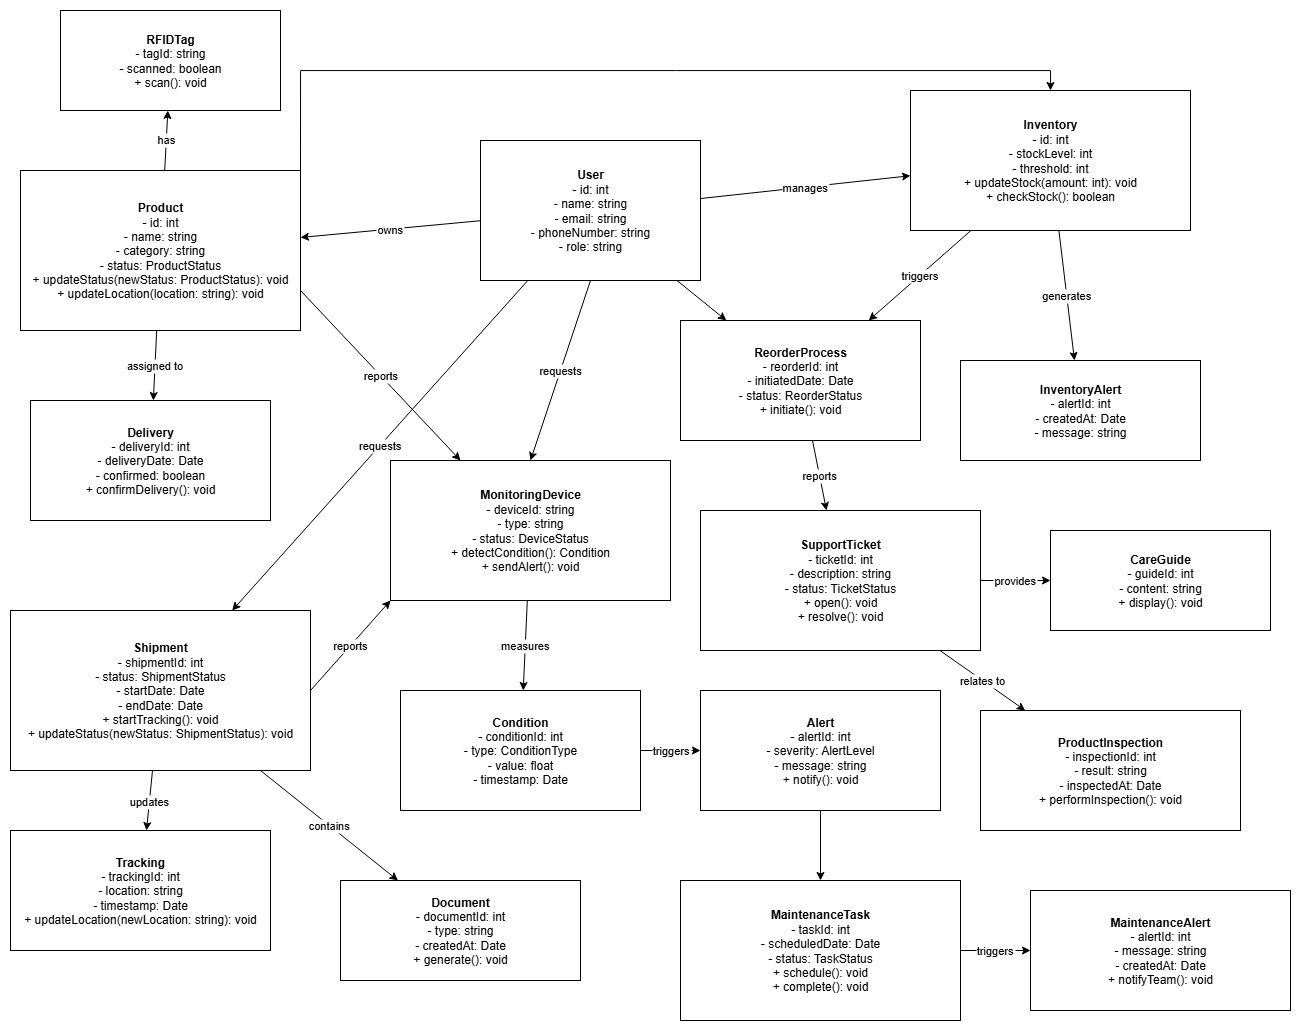

The diagram above was exported from draw.io. Its source (the exported page's mxGraphModel, read from the mxfile embedded in the PNG):
<mxGraphModel dx="2989" dy="703" grid="1" gridSize="10" guides="1" tooltips="1" connect="1" arrows="1" fold="1" page="1" pageScale="1" pageWidth="1600" pageHeight="1000" math="0" shadow="0">
  <root>
    <mxCell id="0" />
    <mxCell id="1" parent="0" />
    <mxCell id="User" value="&lt;b&gt;User&lt;br&gt;&lt;/b&gt;- id: int&lt;br&gt;- name: string&lt;br&gt;- email: string&lt;br&gt;- phoneNumber: string&lt;br&gt;- role: string" style="shape=rectangle;whiteSpace=wrap;html=1;" parent="1" vertex="1">
      <mxGeometry x="450" y="160" width="220" height="140" as="geometry" />
    </mxCell>
    <mxCell id="C6o92DoX3jprMJU6F6Vb-8" style="edgeStyle=orthogonalEdgeStyle;rounded=0;orthogonalLoop=1;jettySize=auto;html=1;exitX=1;exitY=0;exitDx=0;exitDy=0;entryX=0.5;entryY=0;entryDx=0;entryDy=0;" edge="1" parent="1" source="Product" target="Inventory">
      <mxGeometry relative="1" as="geometry" />
    </mxCell>
    <mxCell id="Product" value="&lt;b&gt;Product&lt;br&gt;&lt;/b&gt;- id: int&lt;br&gt;- name: string&lt;br&gt;- category: string&lt;br&gt;- status: ProductStatus&lt;br&gt;+ updateStatus(newStatus: ProductStatus): void&lt;br&gt;+ updateLocation(location: string): void" style="shape=rectangle;whiteSpace=wrap;html=1;" parent="1" vertex="1">
      <mxGeometry x="-10" y="190" width="280" height="160" as="geometry" />
    </mxCell>
    <mxCell id="RFIDTag" value="&lt;b&gt;RFIDTag&lt;/b&gt;&lt;br&gt;- tagId: string&lt;br&gt;- scanned: boolean&lt;br&gt;+ scan(): void" style="shape=rectangle;whiteSpace=wrap;html=1;" parent="1" vertex="1">
      <mxGeometry x="30" y="30" width="220" height="100" as="geometry" />
    </mxCell>
    <mxCell id="Delivery" value="&lt;b&gt;Delivery&lt;br&gt;&lt;/b&gt;- deliveryId: int&lt;br&gt;- deliveryDate: Date&lt;br&gt;- confirmed: boolean&lt;br&gt;+ confirmDelivery(): void" style="shape=rectangle;whiteSpace=wrap;html=1;" parent="1" vertex="1">
      <mxGeometry y="420" width="240" height="120" as="geometry" />
    </mxCell>
    <mxCell id="MonitoringDevice" value="&lt;b&gt;MonitoringDevice&lt;/b&gt;&lt;br&gt;- deviceId: string&lt;br&gt;- type: string&lt;br&gt;- status: DeviceStatus&lt;br&gt;+ detectCondition(): Condition&lt;br&gt;+ sendAlert(): void" style="shape=rectangle;whiteSpace=wrap;html=1;" parent="1" vertex="1">
      <mxGeometry x="360" y="480" width="280" height="140" as="geometry" />
    </mxCell>
    <mxCell id="Condition" value="&lt;b&gt;Condition&lt;br&gt;&lt;/b&gt;- conditionId: int&lt;br&gt;- type: ConditionType&lt;br&gt;- value: float&lt;br&gt;- timestamp: Date" style="shape=rectangle;whiteSpace=wrap;html=1;" parent="1" vertex="1">
      <mxGeometry x="370" y="710" width="240" height="120" as="geometry" />
    </mxCell>
    <mxCell id="C6o92DoX3jprMJU6F6Vb-6" style="edgeStyle=orthogonalEdgeStyle;rounded=0;orthogonalLoop=1;jettySize=auto;html=1;exitX=0.5;exitY=1;exitDx=0;exitDy=0;entryX=0.5;entryY=0;entryDx=0;entryDy=0;" edge="1" parent="1" source="Alert" target="MaintenanceTask">
      <mxGeometry relative="1" as="geometry" />
    </mxCell>
    <mxCell id="Alert" value="&lt;b&gt;Alert&lt;/b&gt;&lt;br&gt;- alertId: int&lt;br&gt;- severity: AlertLevel&lt;br&gt;- message: string&lt;br&gt;+ notify(): void" style="shape=rectangle;whiteSpace=wrap;html=1;" parent="1" vertex="1">
      <mxGeometry x="670" y="710" width="240" height="120" as="geometry" />
    </mxCell>
    <mxCell id="Inventory" value="&lt;b&gt;Inventory&lt;br&gt;&lt;/b&gt;- id: int&lt;br&gt;- stockLevel: int&lt;br&gt;- threshold: int&lt;br&gt;+ updateStock(amount: int): void&lt;br&gt;+ checkStock(): boolean" style="shape=rectangle;whiteSpace=wrap;html=1;" parent="1" vertex="1">
      <mxGeometry x="880" y="110" width="280" height="140" as="geometry" />
    </mxCell>
    <mxCell id="InventoryAlert" value="&lt;b&gt;InventoryAlert&lt;/b&gt;&lt;br&gt;- alertId: int&lt;br&gt;- createdAt: Date&lt;br&gt;- message: string" style="shape=rectangle;whiteSpace=wrap;html=1;" parent="1" vertex="1">
      <mxGeometry x="930" y="380" width="240" height="100" as="geometry" />
    </mxCell>
    <mxCell id="Shipment" value="&lt;b&gt;Shipment&lt;br&gt;&lt;/b&gt;- shipmentId: int&lt;br&gt;- status: ShipmentStatus&lt;br&gt;- startDate: Date&lt;br&gt;- endDate: Date&lt;br&gt;+ startTracking(): void&lt;br&gt;+ updateStatus(newStatus: ShipmentStatus): void" style="shape=rectangle;whiteSpace=wrap;html=1;" parent="1" vertex="1">
      <mxGeometry x="-20" y="630" width="300" height="160" as="geometry" />
    </mxCell>
    <mxCell id="Tracking" value="&lt;b&gt;Tracking&lt;br&gt;&lt;/b&gt;- trackingId: int&lt;br&gt;- location: string&lt;br&gt;- timestamp: Date&lt;br&gt;+ updateLocation(newLocation: string): void" style="shape=rectangle;whiteSpace=wrap;html=1;" parent="1" vertex="1">
      <mxGeometry x="-20" y="850" width="260" height="120" as="geometry" />
    </mxCell>
    <mxCell id="Document" value="&lt;b&gt;Document&lt;br&gt;&lt;/b&gt;- documentId: int&lt;br&gt;- type: string&lt;br&gt;- createdAt: Date&lt;br&gt;+ generate(): void" style="shape=rectangle;whiteSpace=wrap;html=1;" parent="1" vertex="1">
      <mxGeometry x="310" y="900" width="240" height="100" as="geometry" />
    </mxCell>
    <mxCell id="MaintenanceTask" value="&lt;b&gt;MaintenanceTask&lt;br&gt;&lt;/b&gt;- taskId: int&lt;br&gt;- scheduledDate: Date&lt;br&gt;- status: TaskStatus&lt;br&gt;+ schedule(): void&lt;br&gt;+ complete(): void" style="shape=rectangle;whiteSpace=wrap;html=1;" parent="1" vertex="1">
      <mxGeometry x="650" y="900" width="280" height="140" as="geometry" />
    </mxCell>
    <mxCell id="MaintenanceAlert" value="&lt;b&gt;MaintenanceAlert&lt;br&gt;&lt;/b&gt;- alertId: int&lt;br&gt;- message: string&lt;br&gt;- createdAt: Date&lt;br&gt;+ notifyTeam(): void" style="shape=rectangle;whiteSpace=wrap;html=1;" parent="1" vertex="1">
      <mxGeometry x="1000" y="910" width="260" height="120" as="geometry" />
    </mxCell>
    <mxCell id="SupportTicket" value="&lt;b&gt;SupportTicket&lt;br&gt;&lt;/b&gt;- ticketId: int&lt;br&gt;- description: string&lt;br&gt;- status: TicketStatus&lt;br&gt;+ open(): void&lt;br&gt;+ resolve(): void" style="shape=rectangle;whiteSpace=wrap;html=1;" parent="1" vertex="1">
      <mxGeometry x="670" y="530" width="280" height="140" as="geometry" />
    </mxCell>
    <mxCell id="ProductInspection" value="&lt;b&gt;ProductInspection&lt;br&gt;&lt;/b&gt;- inspectionId: int&lt;br&gt;- result: string&lt;br&gt;- inspectedAt: Date&lt;br&gt;+ performInspection(): void" style="shape=rectangle;whiteSpace=wrap;html=1;" parent="1" vertex="1">
      <mxGeometry x="950" y="730" width="260" height="120" as="geometry" />
    </mxCell>
    <mxCell id="CareGuide" value="&lt;b&gt;CareGuide&lt;br&gt;&lt;/b&gt;- guideId: int&lt;br&gt;- content: string&lt;br&gt;+ display(): void" style="shape=rectangle;whiteSpace=wrap;html=1;" parent="1" vertex="1">
      <mxGeometry x="1020" y="550" width="220" height="100" as="geometry" />
    </mxCell>
    <mxCell id="edge1" value="has" parent="1" source="Product" target="RFIDTag" edge="1">
      <mxGeometry relative="1" as="geometry" />
    </mxCell>
    <mxCell id="edge2" value="assigned to" parent="1" source="Product" target="Delivery" edge="1">
      <mxGeometry relative="1" as="geometry" />
    </mxCell>
    <mxCell id="edge3" value="measures" parent="1" source="MonitoringDevice" target="Condition" edge="1">
      <mxGeometry relative="1" as="geometry" />
    </mxCell>
    <mxCell id="edge4" value="triggers" parent="1" source="Condition" target="Alert" edge="1">
      <mxGeometry relative="1" as="geometry" />
    </mxCell>
    <mxCell id="edge5" value="generates" parent="1" source="Inventory" target="InventoryAlert" edge="1">
      <mxGeometry relative="1" as="geometry" />
    </mxCell>
    <mxCell id="edge6" value="triggers" parent="1" source="Inventory" target="ReorderProcess" edge="1">
      <mxGeometry relative="1" as="geometry" />
    </mxCell>
    <mxCell id="edge7" value="updates" parent="1" source="Shipment" target="Tracking" edge="1">
      <mxGeometry relative="1" as="geometry" />
    </mxCell>
    <mxCell id="edge8" value="contains" parent="1" source="Shipment" target="Document" edge="1">
      <mxGeometry relative="1" as="geometry" />
    </mxCell>
    <mxCell id="edge9" value="triggers" parent="1" source="MaintenanceTask" target="MaintenanceAlert" edge="1">
      <mxGeometry relative="1" as="geometry" />
    </mxCell>
    <mxCell id="edge10" value="relates to" parent="1" source="SupportTicket" target="ProductInspection" edge="1">
      <mxGeometry relative="1" as="geometry" />
    </mxCell>
    <mxCell id="edge11" value="provides" parent="1" source="SupportTicket" target="CareGuide" edge="1">
      <mxGeometry relative="1" as="geometry" />
    </mxCell>
    <mxCell id="edge12" value="owns" parent="1" source="User" target="Product" edge="1">
      <mxGeometry relative="1" as="geometry" />
    </mxCell>
    <mxCell id="edge13" value="manages" parent="1" source="User" target="Inventory" edge="1">
      <mxGeometry relative="1" as="geometry" />
    </mxCell>
    <mxCell id="edge14" value="requests" parent="1" source="User" target="Shipment" edge="1">
      <mxGeometry relative="1" as="geometry" />
    </mxCell>
    <mxCell id="edge15" value="reports" parent="1" source="ReorderProcess" target="SupportTicket" edge="1">
      <mxGeometry relative="1" as="geometry" />
    </mxCell>
    <mxCell id="C6o92DoX3jprMJU6F6Vb-1" value="" edge="1" parent="1" source="User" target="ReorderProcess">
      <mxGeometry relative="1" as="geometry">
        <mxPoint x="534" y="180" as="sourcePoint" />
        <mxPoint x="196" y="1660" as="targetPoint" />
      </mxGeometry>
    </mxCell>
    <mxCell id="ReorderProcess" value="&lt;b&gt;ReorderProcess&lt;br&gt;&lt;/b&gt;- reorderId: int&lt;br&gt;- initiatedDate: Date&lt;br&gt;- status: ReorderStatus&lt;br&gt;+ initiate(): void" style="shape=rectangle;whiteSpace=wrap;html=1;" parent="1" vertex="1">
      <mxGeometry x="650" y="340" width="240" height="120" as="geometry" />
    </mxCell>
    <mxCell id="C6o92DoX3jprMJU6F6Vb-3" value="requests" style="exitX=0.5;exitY=1;exitDx=0;exitDy=0;entryX=0.5;entryY=0;entryDx=0;entryDy=0;" edge="1" parent="1" source="User" target="MonitoringDevice">
      <mxGeometry relative="1" as="geometry">
        <mxPoint x="825" y="410" as="sourcePoint" />
        <mxPoint x="530" y="740" as="targetPoint" />
      </mxGeometry>
    </mxCell>
    <mxCell id="C6o92DoX3jprMJU6F6Vb-5" value="reports" style="exitX=1;exitY=0.75;exitDx=0;exitDy=0;entryX=0.25;entryY=0;entryDx=0;entryDy=0;" edge="1" parent="1" source="Product" target="MonitoringDevice">
      <mxGeometry relative="1" as="geometry">
        <mxPoint x="540" y="400" as="sourcePoint" />
        <mxPoint x="460" y="490" as="targetPoint" />
      </mxGeometry>
    </mxCell>
    <mxCell id="C6o92DoX3jprMJU6F6Vb-7" value="reports" style="exitX=1;exitY=0.5;exitDx=0;exitDy=0;entryX=0;entryY=1;entryDx=0;entryDy=0;" edge="1" parent="1" source="Shipment" target="MonitoringDevice">
      <mxGeometry relative="1" as="geometry">
        <mxPoint x="400" y="670" as="sourcePoint" />
        <mxPoint x="560" y="840" as="targetPoint" />
      </mxGeometry>
    </mxCell>
  </root>
</mxGraphModel>